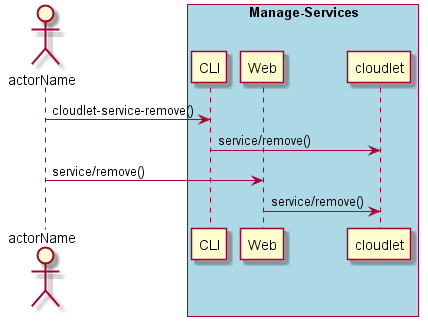

The diagram above was rendered by PlantUML. Its source (embedded in the PNG):
@startuml
Actor "actorName" as A

box "Manage-Services" #lightblue
participant CLI as CLI
participant Web as Web
participant "cloudlet" as S
A -> CLI : cloudlet-service-remove()
CLI -> S : service/remove()
A -> Web : service/remove()
Web -> S : service/remove()
end box

@enduml